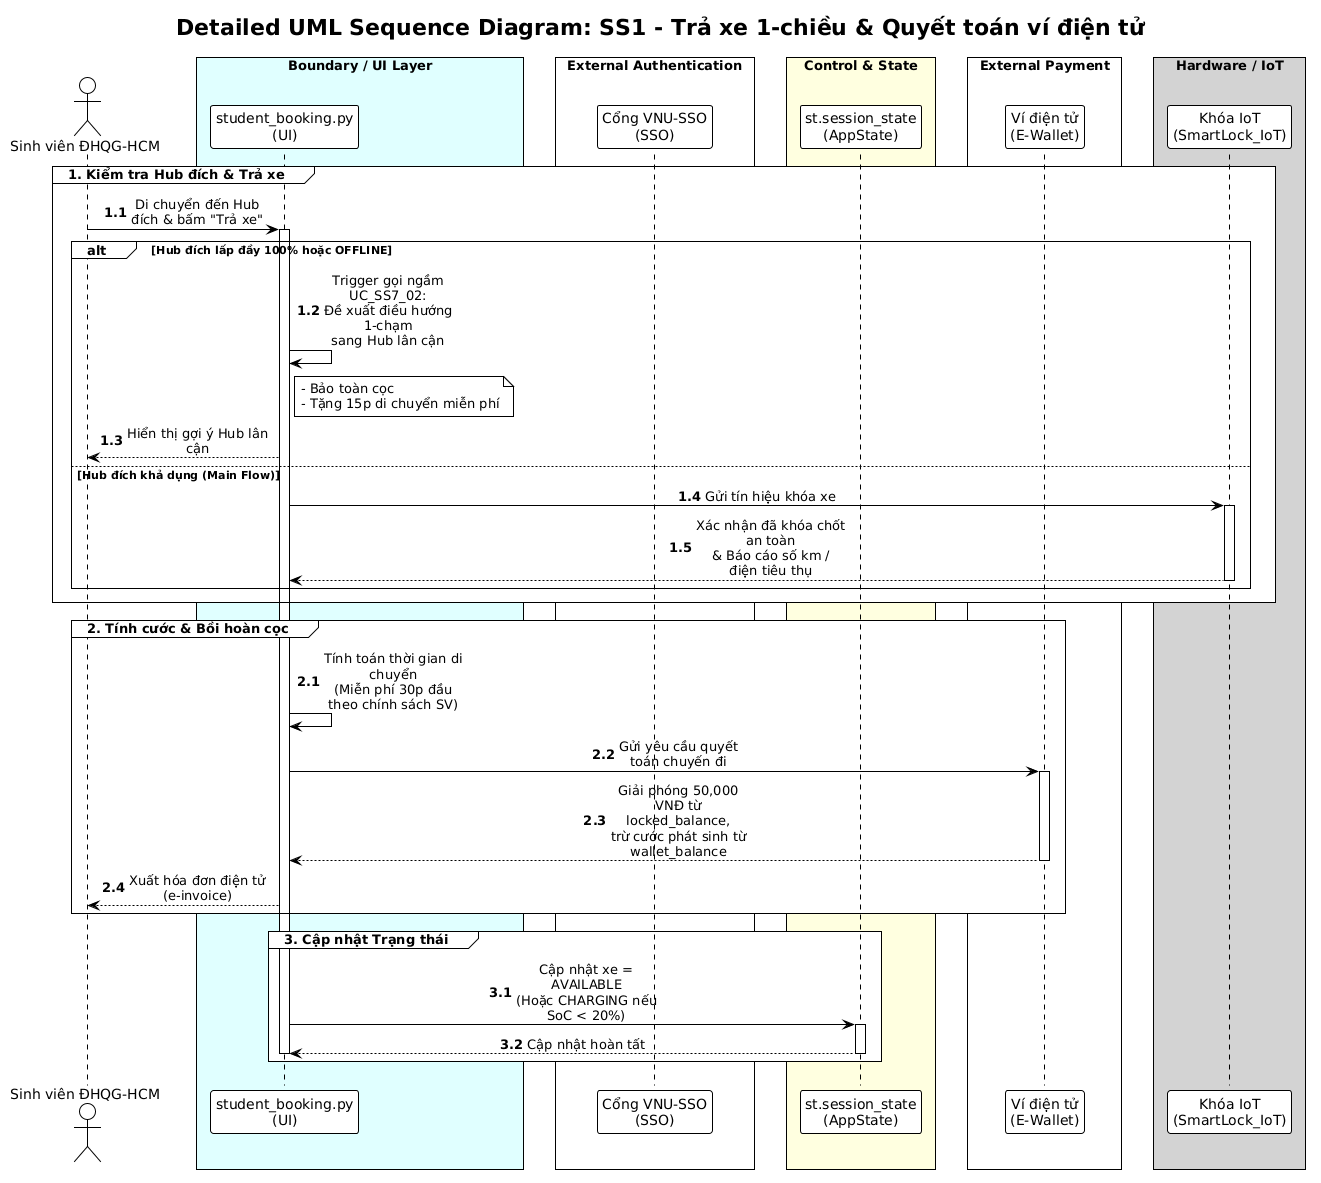

The diagram above was rendered by PlantUML. Its source (embedded in the PNG):
@startuml
!theme plain
skinparam sequenceMessageAlign center
skinparam maxMessageSize 150
skinparam BoxPadding 10

title "Detailed UML Sequence Diagram: SS1 - Trả xe 1-chiều & Quyết toán ví điện tử"

actor "Sinh viên ĐHQG-HCM" as Student
box "Boundary / UI Layer" #LightCyan
participant "student_booking.py\n(UI)" as UI
end box
box "External Authentication" #White
participant "Cổng VNU-SSO\n(SSO)" as SSO
end box
box "Control & State" #LightYellow
participant "st.session_state\n(AppState)" as AppState
end box
box "External Payment" #White
participant "Ví điện tử\n(E-Wallet)" as EWallet
end box
box "Hardware / IoT" #LightGray
participant "Khóa IoT\n(SmartLock_IoT)" as SmartLock
end box

autonumber 1.1
group 1. Kiểm tra Hub đích & Trả xe
    Student -> UI: Di chuyển đến Hub đích & bấm "Trả xe"
    activate UI
    
    alt Hub đích lấp đầy 100% hoặc OFFLINE
        UI -> UI: Trigger gọi ngầm UC_SS7_02:\nĐề xuất điều hướng 1-chạm\nsang Hub lân cận
        note right of UI
            - Bảo toàn cọc
            - Tặng 15p di chuyển miễn phí
        end note
        UI --> Student: Hiển thị gợi ý Hub lân cận
    else Hub đích khả dụng (Main Flow)
        UI -> SmartLock: Gửi tín hiệu khóa xe
        activate SmartLock
        SmartLock --> UI: Xác nhận đã khóa chốt an toàn\n& Báo cáo số km / điện tiêu thụ
        deactivate SmartLock
    end
end

autonumber 2.1
group 2. Tính cước & Bồi hoàn cọc
    UI -> UI: Tính toán thời gian di chuyển\n(Miễn phí 30p đầu theo chính sách SV)
    
    UI -> EWallet: Gửi yêu cầu quyết toán chuyến đi
    activate EWallet
    EWallet --> UI: Giải phóng 50,000 VNĐ từ locked_balance,\ntrừ cước phát sinh từ wallet_balance
    deactivate EWallet
    
    UI --> Student: Xuất hóa đơn điện tử (e-invoice)
end

autonumber 3.1
group 3. Cập nhật Trạng thái
    UI -> AppState: Cập nhật xe = AVAILABLE\n(Hoặc CHARGING nếu SoC < 20%)
    activate AppState
    AppState --> UI: Cập nhật hoàn tất
    deactivate AppState
    deactivate UI
end
@enduml